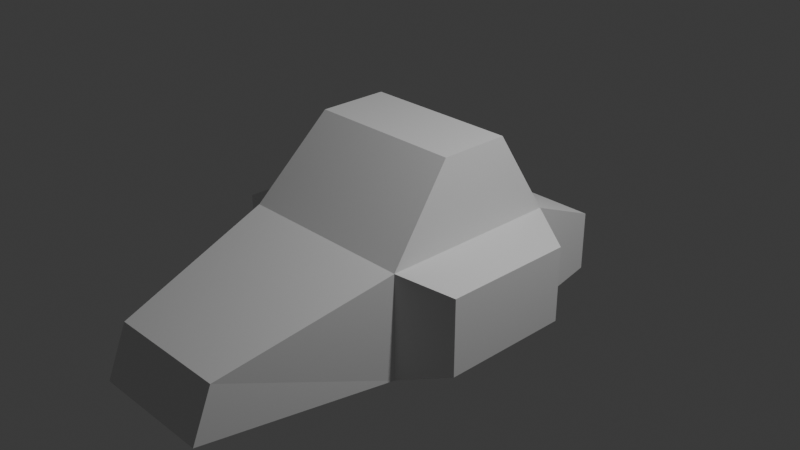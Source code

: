 # Source: car.blend  (saved by Blender 4.2.67; exported with 4.5.12 LTS)
import bpy
from mathutils import Matrix  # noqa: F401  (used for matrix-valued properties, if any)

bpy.ops.wm.read_factory_settings(use_empty=True)
scene = bpy.context.scene
scene.name = 'Scene'

# ---- collections
col_collection = bpy.data.collections.new('Collection'); scene.collection.children.link(col_collection)

# ---- materials (node trees are filled in below, after node groups)
mat_material = bpy.data.materials.new('Material')
mat_material.alpha_threshold = 0.0
mat_material.roughness = 0.5
mat_material.line_color = (0.0, 0.0, 0.0, 1.0)

# ---- material node trees
mat_material.use_nodes = True; mat_material.node_tree.nodes.clear()
_N = mat_material.node_tree.nodes; _L = mat_material.node_tree.links
n0 = _N.new('ShaderNodeOutputMaterial'); n0.name = 'Material Output'; n0.location = (300, 300)
n1 = _N.new('ShaderNodeBsdfPrincipled'); n1.name = 'Principled BSDF'; n1.location = (10, 300)
n1.inputs[3].default_value = 1.45
_L.new(n1.outputs[0], n0.inputs[0])
n0.is_active_output = True

# ---- world
world_world = bpy.data.worlds.new('World'); scene.world = world_world
world_world.use_nodes = True; world_world.node_tree.nodes.clear()
_N = world_world.node_tree.nodes; _L = world_world.node_tree.links
n0 = _N.new('ShaderNodeOutputWorld'); n0.name = 'World Output'; n0.location = (300, 300)
n1 = _N.new('ShaderNodeBackground'); n1.name = 'Background'; n1.location = (10, 300)
n1.inputs[0].default_value = (0.05088, 0.05088, 0.05088, 1.0)
_L.new(n1.outputs[0], n0.inputs[0])
n0.is_active_output = True
world_world.color = (0.05088, 0.05088, 0.05088)
world_world.sun_shadow_jitter_overblur = 0.0

# ---- cameras
cam_camera = bpy.data.cameras.new('Camera')
cam_camera.clip_end = 100.0
cam_camera.ortho_scale = 7.314

# ---- lights
light_light = bpy.data.lights.new('Light', 'POINT')
light_light.energy = 1000.0
light_light.shadow_soft_size = 0.1

# ---- meshes
me_cube = bpy.data.meshes.new('Cube')
me_cube.from_pydata([(0.8576, 0.5463, 1.0), (1.0, 1.0, -1.0), (0.8576, -0.2224, 1.0), (1.0, -1.0, -1.0), (0.0, 1.0, -1.0), (0.0, -0.2224, 1.0), (0.0, -1.0, -1.0), (0.0, 0.5463, 1.0), (1.0, 1.0, 0.1428), (1.0, -1.0, 0.1428), (0.0, 1.0, 0.1428), (0.0, -1.0, 0.1428), (0.6821, -2.802, -0.3461), (0.6821, -3.026, -0.8922), (0.0, -3.026, -0.8922), (0.0, -2.802, -0.3461), (1.0, 1.769, -0.1791), (1.0, 1.769, -0.828), (0.0, 1.769, -0.828), (0.0, 1.769, -0.1791), (1.504, 0.7275, -0.01289), (1.504, 0.7275, -0.8443), (1.504, -0.7275, -0.01289), (1.504, -0.7275, -0.8443)], [], [(4, 1, 3, 6), (8, 0, 2, 9), (10, 7, 0, 8), (9, 2, 5, 11), (0, 7, 5, 2), (9, 11, 15, 12), (1, 4, 18, 17), (1, 8, 20, 21), (13, 12, 15, 14), (6, 3, 13, 14), (3, 9, 12, 13), (18, 19, 16, 17), (10, 8, 16, 19), (8, 1, 17, 16), (21, 20, 22, 23), (8, 9, 22, 20), (3, 1, 21, 23), (9, 3, 23, 22)])
_uv = me_cube.uv_layers.new(name='UVMap')
_uv.uv.foreach_set('vector', [0.25, 0.5, 0.375, 0.5, 0.375, 0.75, 0.25, 0.75, 0.5179, 0.5, 0.625, 0.5, 0.625, 0.75, 0.5179, 0.75, 0.5179, 0.375, 0.625, 0.375, 0.625, 0.5, 0.5179, 0.5, 0.5179, 0.75, 0.625, 0.75, 0.625, 0.875, 0.5179, 0.875, 0.625, 0.5, 0.75, 0.5, 0.75, 0.75, 0.625, 0.75, 0.5179, 0.75, 0.5179, 0.875, 0.5179, 0.875, 0.5179, 0.75, 0.375, 0.5, 0.25, 0.5, 0.25, 0.5, 0.375, 0.5, 0.375, 0.5, 0.5179, 0.5, 0.5179, 0.5, 0.375, 0.5, 0.375, 0.75, 0.5179, 0.75, 0.5179, 0.875, 0.375, 0.875, 0.25, 0.75, 0.375, 0.75, 0.375, 0.75, 0.25, 0.75, 0.375, 0.75, 0.5179, 0.75, 0.5179, 0.75, 0.375, 0.75, 0.375, 0.375, 0.5179, 0.375, 0.5179, 0.5, 0.375, 0.5, 0.5179, 0.375, 0.5179, 0.5, 0.5179, 0.5, 0.5179, 0.375, 0.5179, 0.5, 0.375, 0.5, 0.375, 0.5, 0.5179, 0.5, 0.375, 0.5, 0.5179, 0.5, 0.5179, 0.75, 0.375, 0.75, 0.5179, 0.5, 0.5179, 0.75, 0.5179, 0.75, 0.5179, 0.5, 0.375, 0.75, 0.375, 0.5, 0.375, 0.5, 0.375, 0.75, 0.5179, 0.75, 0.375, 0.75, 0.375, 0.75, 0.5179, 0.75])
me_cube.materials.append(mat_material)
me_cube.use_mirror_vertex_groups = False
me_cube.update()

# ---- objects
ob_cube = bpy.data.objects.new('Cube', me_cube)
ob_light = bpy.data.objects.new('Light', light_light)
ob_camera = bpy.data.objects.new('Camera', cam_camera)

# ---- transforms, parenting, visibility, modifiers, constraints
ob_cube.location = (0.0, 0.0, 0.0)
ob_cube.lock_rotations_4d = False
ob_cube.empty_display_type = 'ARROWS'
ob_cube.lineart.crease_threshold = 0.0
_m = ob_cube.modifiers.new('Mirror', 'MIRROR')
_m.use_clip = True
ob_light.location = (4.076, 1.005, 5.904)
ob_light.rotation_euler = (0.6503, 0.05522, 1.866)
ob_light.lock_rotations_4d = False
ob_light.empty_display_type = 'ARROWS'
ob_light.color = (0.0, 0.0, 0.0, 0.0)
ob_light.lineart.crease_threshold = 0.0
ob_camera.location = (7.359, -6.926, 4.958)
ob_camera.rotation_euler = (1.109, 0.0, 0.8149)
ob_camera.lock_rotations_4d = False
ob_camera.empty_display_type = 'ARROWS'
ob_camera.color = (0.0, 0.0, 0.0, 0.0)
ob_camera.display_type = 'WIRE'
ob_camera.lineart.crease_threshold = 0.0

# ---- collection membership
col_collection.objects.link(ob_cube)
col_collection.objects.link(ob_light)
col_collection.objects.link(ob_camera)

# ---- scene / render settings (as saved in the file)
scene.camera = ob_camera
scene.frame_start = 1; scene.frame_end = 250; scene.frame_set(1)
scene.render.engine = 'CYCLES'
scene.render.image_settings.file_format = 'TIFF'
scene.render.image_settings.color_depth = '16'
scene.render.resolution_x = 2560
scene.render.resolution_y = 1440
scene.cycles.samples = 256
scene.cycles.max_bounces = 6
scene.cycles.diffuse_bounces = 3
scene.cycles.glossy_bounces = 3
scene.cycles.transmission_bounces = 4
scene.cycles.transparent_max_bounces = 4
bpy.context.view_layer.update()
